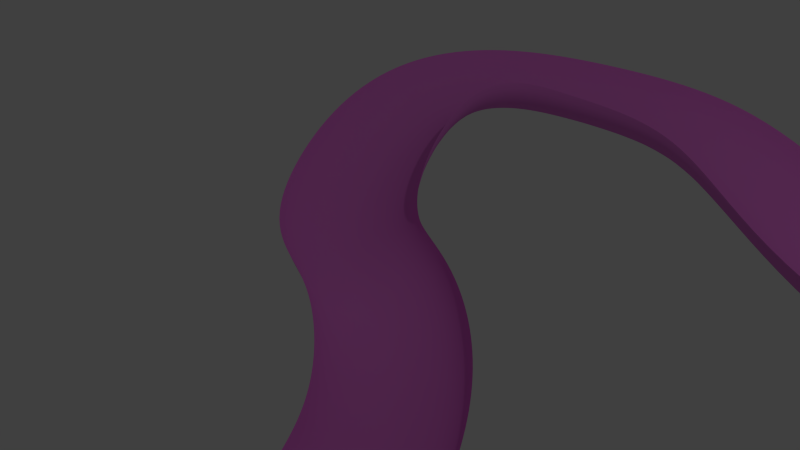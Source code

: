 # Source: tunnels.blend  (saved by Blender 2.67.0; exported with 4.5.12 LTS)
import bpy
from mathutils import Matrix  # noqa: F401  (used for matrix-valued properties, if any)

bpy.ops.wm.read_factory_settings(use_empty=True)
scene = bpy.context.scene
scene.name = 'Scene'

# ---- collections
col_collection_1 = bpy.data.collections.new('Collection 1'); scene.collection.children.link(col_collection_1)

# ---- materials (node trees are filled in below, after node groups)
mat_material = bpy.data.materials.new('Material')
mat_material.alpha_threshold = 0.0
mat_material.use_transparent_shadow = False
mat_material.diffuse_color = (0.8, 0.2153, 0.7188, 1.0)
mat_material.roughness = 0.5
mat_material.specular_intensity = 0.1667
mat_material.line_color = (0.0, 0.0, 0.0, 1.0)

# ---- material node trees

# ---- world
world_world = bpy.data.worlds.new('World'); scene.world = world_world
world_world.color = (0.05088, 0.05088, 0.05088)
world_world.use_sun_shadow = False
world_world.sun_shadow_jitter_overblur = 0.0
world_world.cycles.sampling_method = 'MANUAL'
world_world.cycles.sample_map_resolution = 256

# ---- cameras
cam_camera = bpy.data.cameras.new('Camera')
cam_camera.clip_end = 100.0
cam_camera.lens = 35.0
cam_camera.sensor_width = 32.0
cam_camera.sensor_height = 18.0
cam_camera.ortho_scale = 7.314
cam_camera.dof.focus_distance = 0.0
cam_camera.dof.aperture_fstop = 128.0

# ---- lights
light_lamp = bpy.data.lights.new('Lamp', 'POINT')
light_lamp.transmission_factor = 0.0
light_lamp.cutoff_distance = 30.0
light_lamp.energy = 100.0
light_lamp.shadow_buffer_clip_start = 1.001
light_lamp.shadow_soft_size = 0.1
light_lamp.shadow_maximum_resolution = 0.006
light_lamp.use_absolute_resolution = True
light_lamp.cycles.use_multiple_importance_sampling = False

# ---- curves / text
cu_beziercurve = bpy.data.curves.new('BezierCurve', 'CURVE')
cu_beziercurve.dimensions = '3D'
_sp = cu_beziercurve.splines.new('BEZIER'); _sp.bezier_points.add(2)
_sp.bezier_points.foreach_set('co', [-1.391, -0.2, 0.0, 0.01489, 0.7475, 5.597e-10, 1.363, -0.2, 0.0])
_sp.bezier_points.foreach_set('handle_left', [-1.563, -0.8159, -6.996e-09, -0.4317, 0.7506, 5.597e-10, 1.276, 0.4666, -9.098e-09])
_sp.bezier_points.foreach_set('handle_right', [-1.194, 0.505, 8.009e-09, 0.4614, 0.7444, 5.597e-10, 1.443, -0.8151, 8.395e-09])
for _p, _l, _r in zip(_sp.bezier_points, ['ALIGNED', 'ALIGNED', 'ALIGNED'], ['ALIGNED', 'ALIGNED', 'ALIGNED']): _p.handle_left_type = _l; _p.handle_right_type = _r
_sp.order_u = 0
_sp.order_v = 0
cu_beziercurve.use_path = True
cu_beziercurve.use_path_clamp = True
cu_beziercurve.bevel_resolution = 0
cu_beziercurve.fill_mode = 'HALF'
cu_nurbspath = bpy.data.curves.new('NurbsPath', 'CURVE')
cu_nurbspath.dimensions = '3D'
_sp = cu_nurbspath.splines.new('NURBS'); _sp.points.add(16)
_sp.points.foreach_set('co', [5.366, -3.001, -0.2532, 1.0, 3.737, -4.359, 0.008974, 1.0, 2.079, -5.141, -0.9609, 1.0, 0.2299, -5.026, -0.9609, 1.0, -1.257, -4.226, -1.367, 1.0, -2.0, -2.453, -1.367, 1.0, -1.0, 0.0, 0.0, 1.0, 0.0, 0.0, 0.0, 1.0, 1.154, 0.5501, 0.6166, 1.0, 1.881, 1.595, 1.215, 1.0, 2.394, 2.932, 1.229, 1.0, 3.826, 4.063, 0.8634, 1.0, 4.826, 4.063, -0.1366, 1.0, 6.51, 2.716, 0.2707, 1.0, 6.602, 1.043, -0.1273, 1.0, 7.39, -1.759, -0.4511, 1.0, 5.322, -3.047, -0.2635, 1.0])
_sp.order_u = 5
_sp.order_v = 0
_sp.use_endpoint_u = True
cu_nurbspath.materials.append(mat_material)
cu_nurbspath.use_path = True
cu_nurbspath.use_path_follow = True
cu_nurbspath.use_path_clamp = True
cu_nurbspath.bevel_mode = 'OBJECT'
cu_nurbspath.bevel_resolution = 0
cu_nurbspath.eval_time = 1.0
cu_nurbspath.fill_mode = 'FULL'
cu_nurbspath.twist_mode = 'Z_UP'

# ---- objects
ob_beziercurve = bpy.data.objects.new('BezierCurve', cu_beziercurve)
ob_nurbspath = bpy.data.objects.new('NurbsPath', cu_nurbspath)
ob_lamp = bpy.data.objects.new('Lamp', light_lamp)
ob_camera = bpy.data.objects.new('Camera', cam_camera)

# ---- transforms, parenting, visibility, modifiers, constraints
ob_beziercurve.location = (-7.075, 6.123, 0.9872)
ob_beziercurve.scale = (0.6736, 0.6736, 0.6736)
ob_beziercurve.lineart.crease_threshold = 0.0
ob_nurbspath.location = (0.0, 0.0, 0.0)
ob_nurbspath.rotation_euler = (3.142, 0.0, 0.0)
ob_nurbspath.lineart.crease_threshold = 0.0
ob_lamp.location = (4.076, 1.005, 5.904)
ob_lamp.rotation_euler = (0.6503, 0.05522, 1.866)
ob_lamp.lock_rotations_4d = False
ob_lamp.empty_display_type = 'ARROWS'
ob_lamp.color = (0.0, 0.0, 0.0, 0.0)
ob_lamp.lineart.crease_threshold = 0.0
ob_camera.location = (7.481, -6.508, 5.344)
ob_camera.rotation_euler = (1.109, 0.01082, 0.8149)
ob_camera.lock_rotations_4d = False
ob_camera.empty_display_type = 'ARROWS'
ob_camera.color = (0.0, 0.0, 0.0, 0.0)
ob_camera.display_type = 'WIRE'
ob_camera.lineart.crease_threshold = 0.0
cu_nurbspath.bevel_object = ob_beziercurve

# ---- collection membership
col_collection_1.objects.link(ob_beziercurve)
col_collection_1.objects.link(ob_nurbspath)
col_collection_1.objects.link(ob_lamp)
col_collection_1.objects.link(ob_camera)

# ---- scene / render settings (as saved in the file)
scene.camera = ob_camera
scene.frame_start = 1; scene.frame_end = 250; scene.frame_set(1)
scene.render.engine = 'BLENDER_EEVEE_NEXT'
scene.render.image_settings.color_mode = 'RGB'
scene.render.image_settings.compression = 90
scene.render.resolution_percentage = 50
scene.render.dither_intensity = 0.0
scene.cycles.use_denoising = False
scene.cycles.samples = 10
scene.cycles.sampling_pattern = 'TABULATED_SOBOL'
scene.cycles.light_sampling_threshold = 0.0
scene.cycles.use_adaptive_sampling = False
scene.cycles.use_light_tree = False
scene.cycles.blur_glossy = 0.0
scene.cycles.volume_bounces = 1
scene.cycles.pixel_filter_type = 'GAUSSIAN'
scene.cycles.sample_clamp_indirect = 0.0
scene.view_settings.view_transform = 'Standard'
bpy.context.view_layer.update()
